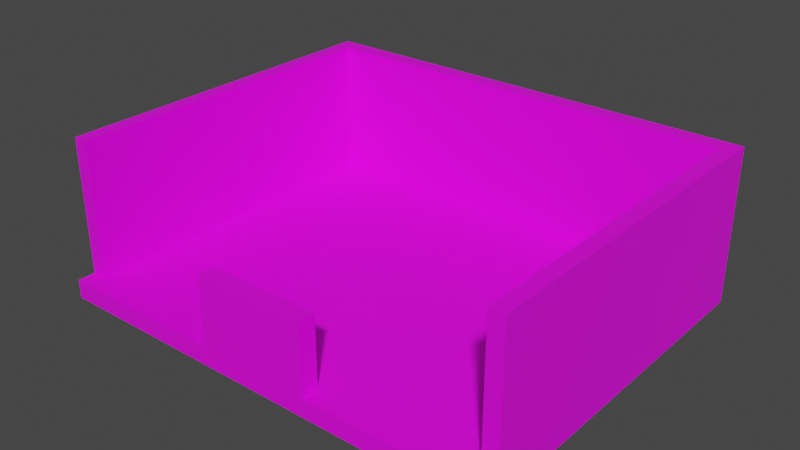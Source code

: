 # Source: Escenario_1_nivel_1.blend  (saved by Blender 3.3.6; exported with 4.5.12 LTS)
import bpy
from mathutils import Matrix  # noqa: F401  (used for matrix-valued properties, if any)

bpy.ops.wm.read_factory_settings(use_empty=True)
scene = bpy.context.scene
scene.name = 'Scene'

# ---- collections
col_collection = bpy.data.collections.new('Collection'); scene.collection.children.link(col_collection)

# ---- images (referenced by path relative to the original .blend; pixels are not part of the script)
import os
ASSET_DIR = os.environ.get("B2B_ASSET_DIR", "")  # directory of the original .blend (textures are referenced by path, not embedded)
HERE = os.path.dirname(os.path.abspath(__file__))  # packed textures are extracted next to this script under _unpacked/

def load_image(name, relpath, width, height, colorspace="sRGB"):
    """Load a texture the original file referenced (path relative to the .blend, or extracted next to this script)."""
    p = next((c for c in (os.path.join(HERE, relpath), os.path.join(ASSET_DIR, relpath)) if relpath and os.path.exists(c)), "")
    if p:
        img = bpy.data.images.load(p, check_existing=True)
        img.name = name
    else:  # same state as the original file: an image datablock whose file is absent (Cycles renders it pink)
        img = bpy.data.images.new(name, width, height)
        img.source = "FILE"
        img.filepath = "//" + (relpath or name)
    img.colorspace_settings.name = colorspace
    return img
img_escenario_1 = load_image('Escenario_1', 'Escenario_color_1.png', 1024, 1024, 'sRGB')

# ---- materials (node trees are filled in below, after node groups)
mat_textura = bpy.data.materials.new('textura')
mat_textura.use_transparent_shadow = False

# ---- material node trees
mat_textura.use_nodes = True; mat_textura.node_tree.nodes.clear()
_N = mat_textura.node_tree.nodes; _L = mat_textura.node_tree.links
n0 = _N.new('ShaderNodeBsdfPrincipled'); n0.name = 'Principled BSDF'; n0.location = (10, 300)
n0.distribution = 'GGX'
n0.subsurface_method = 'RANDOM_WALK_SKIN'
n0.inputs[3].default_value = 1.45
n0.inputs[27].default_value = (0.0, 0.0, 0.0, 1.0)
n0.inputs[28].default_value = 1.0
n1 = _N.new('ShaderNodeOutputMaterial'); n1.name = 'Material Output'; n1.location = (300, 300)
n2 = _N.new('ShaderNodeTexImage'); n2.name = 'Image Texture'; n2.location = (-343, 265)
n2.image = img_escenario_1
_L.new(n0.outputs[0], n1.inputs[0])
_L.new(n2.outputs[0], n0.inputs[0])
n1.is_active_output = True

# ---- world
world_world = bpy.data.worlds.new('World'); scene.world = world_world
world_world.use_nodes = True; world_world.node_tree.nodes.clear()
_N = world_world.node_tree.nodes; _L = world_world.node_tree.links
n0 = _N.new('ShaderNodeOutputWorld'); n0.name = 'World Output'; n0.location = (300, 300)
n1 = _N.new('ShaderNodeBackground'); n1.name = 'Background'; n1.location = (10, 300)
n1.inputs[0].default_value = (0.05088, 0.05088, 0.05088, 1.0)
_L.new(n1.outputs[0], n0.inputs[0])
n0.is_active_output = True
world_world.color = (0.05088, 0.05088, 0.05088)
world_world.use_sun_shadow = False
world_world.sun_shadow_jitter_overblur = 0.0

# ---- meshes
me_cube = bpy.data.meshes.new('Cube')
me_cube.from_pydata([(-1.0, -1.0, -1.0), (-1.0, -1.0, 1.0), (-1.0, 1.0, -1.0), (-1.0, 1.0, 1.0), (1.0, -1.0, -1.0), (1.0, -1.0, 1.0), (1.0, 1.0, -1.0), (1.0, 1.0, 1.0), (0.9343, 1.0, -1.0), (0.9343, 1.0, 1.0), (0.9343, -1.0, -1.0), (0.9343, -1.0, 1.0), (-0.9343, 1.0, -1.0), (-0.9343, -1.0, 1.0), (-0.9343, 1.0, 1.0), (-0.9343, -1.0, -1.0), (-1.0, -0.9054, -1.0), (-1.0, -0.9054, 1.0), (1.0, -0.9054, -1.0), (1.0, -0.9054, 1.0), (0.9343, -0.9054, 1.0), (0.9343, -0.9054, -1.0), (-0.9343, -0.9054, -1.0), (-0.9343, -0.9054, 1.0), (-1.0, 0.9101, 1.0), (1.0, 0.9101, -1.0), (-1.0, 0.9101, -1.0), (1.0, 0.9101, 1.0), (0.9343, 0.9101, 1.0), (0.9343, 0.9101, -1.0), (-0.9343, 0.9101, -1.0), (-0.9343, 0.9101, 1.0), (-1.0, 0.9101, 15.63), (-1.0, 1.0, 15.63), (0.9343, 1.0, 15.63), (1.0, 1.0, 15.63), (-0.9343, 1.0, 15.63), (1.0, 0.9101, 15.63), (1.0, -0.9054, 15.63), (0.9343, 0.9101, 15.63), (0.9343, -0.9054, 15.63), (-0.9343, 0.9101, 15.63), (-0.9343, -0.9054, 15.63), (-1.0, -0.9054, 15.63), (-0.2461, 1.0, 1.0), (0.2463, 1.0, 1.0), (-0.2461, -1.0, -1.0), (0.2463, -1.0, -1.0), (0.2463, 1.0, -1.0), (-0.2461, 1.0, -1.0), (0.2463, -1.0, 1.0), (-0.2461, -1.0, 1.0), (-0.2461, -0.9054, 1.0), (0.2463, -0.9054, 1.0), (0.2463, -0.9054, -1.0), (-0.2461, -0.9054, -1.0), (0.2463, 0.9101, -1.0), (-0.2461, 0.9101, -1.0), (-0.2461, 0.9101, 1.0), (0.2463, 0.9101, 1.0), (-0.2461, 1.0, 15.63), (0.2463, 1.0, 15.63), (-0.2461, 0.9101, 15.63), (0.2463, 0.9101, 15.63), (-1.0, 0.3049, -1.0), (-1.0, -0.3002, -1.0), (1.0, 0.3049, 1.0), (1.0, -0.3002, 1.0), (0.9343, 0.3049, 1.0), (0.9343, -0.3002, 1.0), (0.9343, 0.3049, -1.0), (0.9343, -0.3002, -1.0), (-0.9343, 0.3049, -1.0), (-0.9343, -0.3002, -1.0), (-0.9343, 0.3049, 1.0), (-0.9343, -0.3002, 1.0), (-1.0, -0.3002, 1.0), (-1.0, 0.3049, 1.0), (1.0, -0.3002, -1.0), (1.0, 0.3049, -1.0), (1.0, 0.3049, 15.63), (1.0, -0.3002, 15.63), (0.9343, 0.3049, 15.63), (0.9343, -0.3002, 15.63), (-0.9343, 0.3049, 15.63), (-0.9343, -0.3002, 15.63), (-1.0, -0.3002, 15.63), (-1.0, 0.3049, 15.63), (-0.2461, 0.3049, -1.0), (-0.2461, -0.3002, -1.0), (0.2463, 0.3049, -1.0), (0.2463, -0.3002, -1.0), (0.2463, 0.3049, 1.0), (0.2463, -0.3002, 1.0), (-0.2461, 0.3049, 1.0), (-0.2461, -0.3002, 1.0), (0.9343, 0.9101, 8.317), (0.9343, -0.9054, 8.317), (-0.9343, -0.9054, 8.317), (-0.9343, 0.9101, 8.317), (0.9343, 1.0, 8.317), (1.0, 1.0, 8.317), (-1.0, 1.0, 8.317), (-0.9343, 1.0, 8.317), (1.0, -0.9054, 8.317), (-1.0, 0.9101, 8.317), (-1.0, -0.9054, 8.317), (1.0, 0.9101, 8.317), (-0.2461, 0.9101, 8.317), (0.2463, 0.9101, 8.317), (0.2463, 1.0, 8.317), (-0.2461, 1.0, 8.317), (1.0, -0.3002, 8.317), (1.0, 0.3049, 8.317), (-1.0, 0.3049, 8.317), (-1.0, -0.3002, 8.317), (-0.9343, -0.3002, 8.317), (-0.9343, 0.3049, 8.317), (0.9343, 0.3049, 8.317), (0.9343, -0.3002, 8.317), (0.2463, -1.0, 8.407), (-0.2461, -1.0, 8.407), (-0.2461, -0.9054, 8.407), (0.2463, -0.9054, 8.407), (-0.1905, 1.0, 1.0), (-0.1905, -1.0, -1.0), (-0.1905, 1.0, -1.0), (-0.1905, -1.0, 1.0), (-0.1905, -0.9054, 1.0), (-0.1905, -0.9054, -1.0), (-0.1905, 0.9101, -1.0), (-0.1905, 0.9101, 1.0), (-0.1905, 1.0, 15.63), (-0.1905, 0.9101, 15.63), (-0.1905, 0.3049, 1.0), (-0.1905, -0.3002, 1.0), (-0.1905, 0.3049, -1.0), (-0.1905, -0.3002, -1.0), (-0.1905, 1.0, 8.317), (-0.1905, 0.9101, 8.317), (-0.1905, -1.0, 8.407), (-0.1905, -0.9054, 8.407), (0.1929, 1.0, 1.0), (0.1929, -1.0, -1.0), (0.1929, -0.9054, 1.0), (0.1929, 0.9101, 1.0), (0.1929, 1.0, 15.63), (0.1929, 0.9101, 15.63), (0.1929, 0.3049, 1.0), (0.1929, -0.3002, 1.0), (0.1929, 1.0, 8.317), (0.1929, -0.9054, 8.407), (0.1929, 1.0, -1.0), (0.1929, -1.0, 1.0), (0.1929, -0.9054, -1.0), (0.1929, 0.9101, -1.0), (0.1929, 0.3049, -1.0), (0.1929, -0.3002, -1.0), (0.1929, 0.9101, 8.317), (0.1929, -1.0, 8.407), (0.9343, 0.9101, 7.25), (-0.9343, -0.9054, 7.25), (1.0, 1.0, 7.25), (-0.9343, 1.0, 7.25), (-1.0, -0.9054, 7.25), (1.0, 0.9101, 7.25), (0.9343, -0.9054, 7.25), (-0.9343, 0.9101, 7.25), (0.9343, 1.0, 7.25), (-1.0, 1.0, 7.25), (1.0, -0.9054, 7.25), (-1.0, 0.9101, 7.25), (-0.2461, 0.9101, 7.25), (0.2463, 0.9101, 7.25), (0.2463, 1.0, 7.25), (-0.2461, 1.0, 7.25), (1.0, -0.3002, 7.25), (1.0, 0.3049, 7.25), (-1.0, 0.3049, 7.25), (-1.0, -0.3002, 7.25), (-0.9343, -0.3002, 7.25), (-0.9343, 0.3049, 7.25), (0.9343, 0.3049, 7.25), (0.9343, -0.3002, 7.25), (-0.1905, 0.9101, 7.25), (-0.1905, 1.0, 7.25), (0.1929, 1.0, 7.25), (0.1929, 0.9101, 7.25), (0.2463, -0.9054, 7.274), (0.2463, -1.0, 7.274), (-0.2461, -1.0, 7.274), (-0.2461, -0.9054, 7.274), (-0.1905, -1.0, 7.274), (-0.1905, -0.9054, 7.274), (0.1929, -0.9054, 7.274), (0.1929, -1.0, 7.274), (-1.0, 0.2309, -1.0), (1.0, 0.2309, 1.0), (0.9343, 0.2309, 1.0), (0.9343, 0.2309, -1.0), (-0.9343, 0.2309, -1.0), (-0.9343, 0.2309, 1.0), (-1.0, 0.2309, 1.0), (1.0, 0.2309, -1.0), (1.0, 0.2309, 15.63), (0.9343, 0.2309, 15.63), (-0.9343, 0.2309, 15.63), (-1.0, 0.2309, 15.63), (-0.2461, 0.2309, -1.0), (0.2463, 0.2309, -1.0), (0.2463, 0.2309, 1.0), (-0.2461, 0.2309, 1.0), (0.9343, 0.2309, 8.317), (-0.9343, 0.2309, 8.317), (-1.0, 0.2309, 8.317), (1.0, 0.2309, 8.317), (-0.1905, 0.2309, -1.0), (-0.1905, 0.2309, 1.0), (0.1929, 0.2309, 1.0), (0.1929, 0.2309, -1.0), (1.0, 0.2309, 7.25), (-1.0, 0.2309, 7.25), (-0.9343, 0.2309, 7.25), (0.9343, 0.2309, 7.25), (-1.0, -0.2311, -1.0), (1.0, -0.2311, 1.0), (0.9343, -0.2311, 1.0), (0.9343, -0.2311, -1.0), (-0.9343, -0.2311, -1.0), (-0.9343, -0.2311, 1.0), (1.0, -0.2311, 15.63), (0.9343, -0.2311, 15.63), (-0.9343, -0.2311, 15.63), (-0.2461, -0.2311, -1.0), (0.2463, -0.2311, -1.0), (0.2463, -0.2311, 1.0), (-0.2461, -0.2311, 1.0), (-0.9343, -0.2311, 8.317), (1.0, -0.2311, 8.317), (-0.1905, -0.2311, -1.0), (-0.1905, -0.2311, 1.0), (0.1929, -0.2311, 1.0), (0.1929, -0.2311, -1.0), (1.0, -0.2311, 7.25), (-0.9343, -0.2311, 7.25), (-1.0, -0.2311, 1.0), (1.0, -0.2311, -1.0), (-1.0, -0.2311, 15.63), (0.9343, -0.2311, 8.317), (-1.0, -0.2311, 8.317), (-1.0, -0.2311, 7.25), (0.9343, -0.2311, 7.25)], [], [(26, 24, 3, 2), (8, 9, 7, 6), (18, 19, 5, 4), (15, 13, 1, 0), (21, 18, 4, 10), (23, 17, 1, 13), (19, 20, 11, 5), (54, 21, 10, 47), (4, 5, 11, 10), (48, 45, 9, 8), (2, 3, 14, 12), (16, 22, 15, 0), (52, 23, 13, 51), (46, 51, 13, 15), (95, 75, 23, 52), (65, 73, 22, 16), (91, 71, 21, 54), (97, 104, 38, 40), (103, 102, 33, 36), (71, 78, 18, 21), (78, 67, 19, 18), (0, 1, 17, 16), (6, 7, 27, 25), (8, 6, 25, 29), (101, 100, 34, 35), (119, 97, 40, 83), (48, 8, 29, 56), (2, 12, 30, 26), (117, 99, 41, 84), (64, 77, 24, 26), (81, 83, 40, 38), (85, 86, 43, 42), (36, 33, 32, 41), (35, 34, 39, 37), (60, 36, 41, 62), (102, 105, 32, 33), (106, 98, 42, 43), (107, 101, 35, 37), (111, 103, 36, 60), (115, 106, 43, 86), (109, 96, 39, 63), (113, 107, 37, 80), (99, 108, 62, 41), (158, 109, 63, 147), (100, 110, 61, 34), (138, 111, 60, 132), (34, 61, 63, 39), (132, 60, 62, 133), (12, 49, 57, 30), (152, 48, 56, 155), (73, 89, 55, 22), (157, 91, 54, 154), (69, 93, 53, 20), (135, 95, 52, 128), (10, 11, 50, 47), (125, 127, 51, 46), (20, 53, 50, 11), (189, 188, 123, 120), (12, 14, 44, 49), (152, 142, 45, 48), (22, 55, 46, 15), (154, 54, 47, 143), (131, 58, 94, 134), (240, 236, 95, 135), (28, 59, 92, 68), (226, 235, 93, 69), (155, 56, 90, 156), (242, 234, 91, 157), (30, 57, 88, 72), (228, 233, 89, 73), (104, 112, 81, 38), (215, 113, 80, 204), (105, 114, 87, 32), (249, 115, 86, 247), (41, 32, 87, 84), (232, 247, 86, 85), (37, 39, 82, 80), (230, 231, 83, 81), (16, 17, 76, 65), (196, 202, 77, 64), (98, 116, 85, 42), (213, 117, 84, 206), (96, 118, 82, 39), (248, 119, 83, 231), (25, 27, 66, 79), (246, 225, 67, 78), (29, 25, 79, 70), (227, 246, 78, 71), (56, 29, 70, 90), (234, 227, 71, 91), (26, 30, 72, 64), (224, 228, 73, 65), (58, 31, 74, 94), (236, 229, 75, 95), (251, 183, 119, 248), (160, 182, 118, 96), (222, 181, 117, 213), (161, 180, 116, 98), (250, 179, 115, 249), (171, 178, 114, 105), (220, 177, 113, 215), (170, 176, 112, 104), (185, 175, 111, 138), (168, 174, 110, 100), (187, 173, 109, 158), (167, 172, 108, 99), (177, 165, 107, 113), (173, 160, 96, 109), (179, 164, 106, 115), (175, 163, 103, 111), (165, 162, 101, 107), (164, 161, 98, 106), (169, 171, 105, 102), (181, 167, 99, 117), (183, 166, 97, 119), (162, 168, 100, 101), (163, 169, 102, 103), (166, 170, 104, 97), (141, 122, 121, 140), (191, 190, 121, 122), (193, 191, 122, 141), (195, 189, 120, 159), (190, 192, 140, 121), (194, 193, 141, 151), (151, 141, 140, 159), (172, 184, 139, 108), (186, 185, 138, 150), (233, 239, 137, 89), (57, 130, 136, 88), (241, 240, 135, 149), (145, 131, 134, 148), (55, 129, 125, 46), (49, 44, 124, 126), (143, 153, 127, 125), (149, 135, 128, 144), (89, 137, 129, 55), (49, 126, 130, 57), (146, 132, 133, 147), (150, 138, 132, 146), (108, 139, 133, 62), (110, 150, 146, 61), (61, 146, 147, 63), (93, 149, 144, 53), (47, 50, 153, 143), (59, 145, 148, 92), (235, 241, 149, 93), (174, 186, 150, 110), (123, 151, 159, 120), (188, 194, 151, 123), (192, 195, 159, 140), (184, 187, 158, 139), (239, 242, 157, 137), (130, 155, 156, 136), (129, 154, 143, 125), (126, 124, 142, 152), (137, 157, 154, 129), (126, 152, 155, 130), (139, 158, 147, 133), (131, 145, 187, 184), (45, 142, 186, 174), (142, 124, 185, 186), (58, 131, 184, 172), (20, 19, 170, 166), (14, 3, 169, 163), (7, 9, 168, 162), (69, 20, 166, 183), (74, 31, 167, 181), (3, 24, 171, 169), (17, 23, 161, 164), (27, 7, 162, 165), (44, 14, 163, 175), (76, 17, 164, 179), (59, 28, 160, 173), (66, 27, 165, 177), (31, 58, 172, 167), (145, 59, 173, 187), (9, 45, 174, 168), (124, 44, 175, 185), (19, 67, 176, 170), (197, 66, 177, 220), (24, 77, 178, 171), (245, 76, 179, 250), (23, 75, 180, 161), (201, 74, 181, 222), (28, 68, 182, 160), (226, 69, 183, 251), (127, 153, 195, 192), (53, 144, 194, 188), (144, 128, 193, 194), (51, 127, 192, 190), (153, 50, 189, 195), (128, 52, 191, 193), (52, 51, 190, 191), (50, 53, 188, 189), (68, 198, 223, 182), (229, 201, 222, 244), (77, 202, 221, 178), (225, 197, 220, 243), (136, 156, 219, 216), (92, 148, 218, 210), (148, 134, 217, 218), (88, 136, 216, 208), (243, 220, 215, 238), (178, 221, 214, 114), (244, 222, 213, 237), (182, 223, 212, 118), (94, 74, 201, 211), (64, 72, 200, 196), (90, 70, 199, 209), (70, 79, 203, 199), (79, 66, 197, 203), (118, 212, 205, 82), (237, 213, 206, 232), (224, 245, 202, 196), (80, 82, 205, 204), (84, 87, 207, 206), (114, 214, 207, 87), (238, 215, 204, 230), (72, 88, 208, 200), (156, 90, 209, 219), (68, 92, 210, 198), (134, 94, 211, 217), (112, 238, 230, 81), (65, 76, 245, 224), (116, 237, 232, 85), (180, 244, 237, 116), (176, 243, 238, 112), (67, 225, 243, 176), (75, 229, 244, 180), (198, 226, 251, 223), (202, 245, 250, 221), (216, 219, 242, 239), (210, 218, 241, 235), (218, 217, 240, 241), (208, 216, 239, 233), (221, 250, 249, 214), (223, 251, 248, 212), (211, 201, 229, 236), (196, 200, 228, 224), (209, 199, 227, 234), (199, 203, 246, 227), (203, 197, 225, 246), (212, 248, 231, 205), (204, 205, 231, 230), (206, 207, 247, 232), (214, 249, 247, 207), (200, 208, 233, 228), (219, 209, 234, 242), (198, 210, 235, 226), (217, 211, 236, 240)])
_uv = me_cube.uv_layers.new(name='UVMap')
_uv.uv.foreach_set('vector', [0.5394, 0.3339, 0.5597, 0.3538, 0.5583, 0.3552, 0.5393, 0.3345, 0.5262, 0.3343, 0.505, 0.3536, 0.5041, 0.3526, 0.5258, 0.3341, 0.5258, 0.3211, 0.5071, 0.3023, 0.5094, 0.302, 0.5259, 0.3205, 0.5393, 0.3206, 0.5575, 0.3039, 0.5579, 0.3051, 0.5397, 0.3208, 0.5263, 0.3212, 0.5258, 0.3211, 0.5259, 0.3205, 0.5264, 0.3204, 0.5599, 0.3033, 0.5602, 0.3052, 0.5579, 0.3051, 0.5575, 0.3039, 0.5071, 0.3023, 0.5072, 0.2999, 0.5099, 0.301, 0.5094, 0.302, 0.5306, 0.3209, 0.5263, 0.3212, 0.5264, 0.3204, 0.5306, 0.3202, 0.5259, 0.3205, 0.5094, 0.302, 0.5099, 0.301, 0.5264, 0.3204, 0.5301, 0.3347, 0.5222, 0.3649, 0.505, 0.3536, 0.5262, 0.3343, 0.5393, 0.3345, 0.5583, 0.3552, 0.5575, 0.3559, 0.5389, 0.3346, 0.5399, 0.3214, 0.5393, 0.3214, 0.5393, 0.3206, 0.5397, 0.3208, 0.5483, 0.2824, 0.5599, 0.3033, 0.5575, 0.3039, 0.5449, 0.2833, 0.5353, 0.3203, 0.5449, 0.2833, 0.5575, 0.3039, 0.5393, 0.3206, 0.09226, 0.5297, 0.09226, 0.5419, 0.08046, 0.5419, 0.08046, 0.5297, 0.5401, 0.3256, 0.5396, 0.3256, 0.5393, 0.3214, 0.5399, 0.3214, 0.5305, 0.3253, 0.5259, 0.3252, 0.5263, 0.3212, 0.5306, 0.3209, 0.2027, 0.0747, 0.2027, 0.07655, 0.0744, 0.0809, 0.07434, 0.07867, 0.2036, 0.1561, 0.2036, 0.1579, 0.07505, 0.1565, 0.07509, 0.1543, 0.5259, 0.3252, 0.5254, 0.3251, 0.5258, 0.3211, 0.5263, 0.3212, 0.5254, 0.3251, 0.4962, 0.3177, 0.5071, 0.3023, 0.5258, 0.3211, 0.5397, 0.3208, 0.5579, 0.3051, 0.5602, 0.3052, 0.5399, 0.3214, 0.5258, 0.3341, 0.5041, 0.3526, 0.5031, 0.3514, 0.5257, 0.3336, 0.5262, 0.3343, 0.5258, 0.3341, 0.5257, 0.3336, 0.5262, 0.3336, 0.2036, 0.1161, 0.2036, 0.1179, 0.07509, 0.1193, 0.07508, 0.117, 0.6387, 0.7141, 0.6385, 0.702, 0.7717, 0.703, 0.7716, 0.7141, 0.5301, 0.3347, 0.5262, 0.3343, 0.5262, 0.3336, 0.5302, 0.3341, 0.5393, 0.3345, 0.5389, 0.3346, 0.5389, 0.3339, 0.5394, 0.3339, 0.6281, 0.9134, 0.6283, 0.9255, 0.4951, 0.9246, 0.4951, 0.9136, 0.5399, 0.3301, 0.5692, 0.3371, 0.5597, 0.3538, 0.5394, 0.3339, 0.7193, 0.08606, 0.718, 0.08606, 0.718, 0.07426, 0.7193, 0.07426, 0.7193, 0.27, 0.718, 0.27, 0.718, 0.2582, 0.7193, 0.2582, 0.2582, 0.5129, 0.2582, 0.5116, 0.2599, 0.5116, 0.2599, 0.5129, 0.2582, 0.5506, 0.2582, 0.5494, 0.2599, 0.5494, 0.2599, 0.5506, 0.2582, 0.5251, 0.2582, 0.5129, 0.2599, 0.5129, 0.2599, 0.5251, 0.2036, 0.1579, 0.2036, 0.1601, 0.07502, 0.1587, 0.07505, 0.1565, 0.2027, 0.1973, 0.2026, 0.1992, 0.07426, 0.1949, 0.07434, 0.1927, 0.2036, 0.1139, 0.2036, 0.1161, 0.07508, 0.117, 0.07507, 0.1148, 0.2037, 0.1437, 0.2036, 0.1561, 0.07509, 0.1543, 0.07514, 0.1433, 0.2032, 0.1853, 0.2027, 0.1973, 0.07434, 0.1927, 0.07459, 0.182, 0.6386, 0.527, 0.6383, 0.5145, 0.7713, 0.5157, 0.7713, 0.527, 0.2036, 0.1018, 0.2036, 0.1139, 0.07507, 0.1148, 0.07489, 0.1042, 0.6383, 0.5528, 0.6385, 0.5404, 0.7712, 0.5405, 0.7713, 0.5518, 0.6386, 0.5288, 0.6386, 0.527, 0.7713, 0.527, 0.7712, 0.5293, 0.2036, 0.1179, 0.2037, 0.1303, 0.07516, 0.1303, 0.07509, 0.1193, 0.2037, 0.1418, 0.2037, 0.1437, 0.07514, 0.1433, 0.07516, 0.141, 0.2582, 0.5494, 0.2582, 0.5372, 0.2599, 0.5372, 0.2599, 0.5494, 0.2582, 0.5264, 0.2582, 0.5251, 0.2599, 0.5251, 0.2599, 0.5264, 0.5389, 0.3346, 0.5348, 0.3349, 0.5347, 0.3342, 0.5389, 0.3339, 0.5306, 0.3348, 0.5301, 0.3347, 0.5302, 0.3341, 0.5307, 0.3341, 0.5396, 0.3256, 0.535, 0.3255, 0.5352, 0.321, 0.5393, 0.3214, 0.531, 0.3253, 0.5305, 0.3253, 0.5306, 0.3209, 0.5311, 0.3209, 0.09226, 0.5054, 0.09226, 0.5176, 0.08046, 0.5176, 0.08046, 0.5054, 0.09226, 0.5284, 0.09226, 0.5297, 0.08046, 0.5297, 0.08046, 0.5284, 0.5264, 0.3204, 0.5099, 0.301, 0.5245, 0.2825, 0.5306, 0.3202, 0.5347, 0.3202, 0.5431, 0.2831, 0.5449, 0.2833, 0.5353, 0.3203, 0.5072, 0.2999, 0.5213, 0.2811, 0.5245, 0.2825, 0.5099, 0.301, 0.5361, 0.1079, 0.5329, 0.1076, 0.5365, 0.07579, 0.5386, 0.07783, 0.5389, 0.3346, 0.5575, 0.3559, 0.5393, 0.3656, 0.5348, 0.3349, 0.5306, 0.3348, 0.5234, 0.3652, 0.5222, 0.3649, 0.5301, 0.3347, 0.5393, 0.3214, 0.5352, 0.321, 0.5353, 0.3203, 0.5393, 0.3206, 0.5311, 0.3209, 0.5306, 0.3209, 0.5306, 0.3202, 0.5311, 0.3201, 0.1159, 0.5284, 0.1159, 0.5297, 0.1041, 0.5297, 0.1041, 0.5284, 0.09361, 0.5284, 0.09361, 0.5297, 0.09226, 0.5297, 0.09226, 0.5284, 0.1159, 0.5054, 0.1159, 0.5176, 0.1041, 0.5176, 0.1041, 0.5054, 0.09361, 0.5054, 0.09361, 0.5176, 0.09226, 0.5176, 0.09226, 0.5054, 0.5307, 0.3341, 0.5302, 0.3341, 0.5304, 0.3297, 0.5308, 0.3297, 0.5309, 0.3258, 0.5305, 0.3258, 0.5305, 0.3253, 0.531, 0.3253, 0.5389, 0.3339, 0.5347, 0.3342, 0.5348, 0.3298, 0.5394, 0.33, 0.5396, 0.3261, 0.535, 0.326, 0.535, 0.3255, 0.5396, 0.3256, 0.2027, 0.07655, 0.2033, 0.08873, 0.07466, 0.09154, 0.0744, 0.0809, 0.2035, 0.09985, 0.2036, 0.1018, 0.07489, 0.1042, 0.07486, 0.1019, 0.2036, 0.1601, 0.2036, 0.1722, 0.07486, 0.1694, 0.07502, 0.1587, 0.2033, 0.1834, 0.2032, 0.1853, 0.07459, 0.182, 0.07465, 0.1798, 0.7193, 0.2936, 0.718, 0.2936, 0.718, 0.2818, 0.7193, 0.2818, 0.7193, 0.2713, 0.718, 0.2713, 0.718, 0.27, 0.7193, 0.27, 0.7193, 0.1097, 0.718, 0.1097, 0.718, 0.09786, 0.7193, 0.09786, 0.7193, 0.08741, 0.718, 0.08741, 0.718, 0.08606, 0.7193, 0.08606, 0.5399, 0.3214, 0.5602, 0.3052, 0.5693, 0.3215, 0.5401, 0.3256, 0.54, 0.3295, 0.5695, 0.3358, 0.5692, 0.3371, 0.5399, 0.3301, 0.6283, 0.8884, 0.6281, 0.9004, 0.4951, 0.9005, 0.495, 0.8895, 0.6281, 0.9115, 0.6281, 0.9134, 0.4951, 0.9136, 0.4952, 0.9112, 0.6385, 0.739, 0.6386, 0.727, 0.7716, 0.7271, 0.7717, 0.7381, 0.6387, 0.7159, 0.6387, 0.7141, 0.7716, 0.7141, 0.7716, 0.7164, 0.5257, 0.3336, 0.5031, 0.3514, 0.4952, 0.3335, 0.5253, 0.3297, 0.5253, 0.3257, 0.4959, 0.3189, 0.4962, 0.3177, 0.5254, 0.3251, 0.5262, 0.3336, 0.5257, 0.3336, 0.5253, 0.3297, 0.5258, 0.3296, 0.5258, 0.3257, 0.5253, 0.3257, 0.5254, 0.3251, 0.5259, 0.3252, 0.5302, 0.3341, 0.5262, 0.3336, 0.5258, 0.3296, 0.5304, 0.3297, 0.5305, 0.3258, 0.5258, 0.3257, 0.5259, 0.3252, 0.5305, 0.3253, 0.5394, 0.3339, 0.5389, 0.3339, 0.5394, 0.33, 0.5399, 0.3301, 0.5401, 0.3261, 0.5396, 0.3261, 0.5396, 0.3256, 0.5401, 0.3256, 0.1159, 0.5297, 0.1159, 0.5419, 0.1041, 0.5419, 0.1041, 0.5297, 0.09361, 0.5297, 0.09361, 0.5419, 0.09226, 0.5419, 0.09226, 0.5297, 0.6143, 0.7158, 0.6143, 0.714, 0.6387, 0.7141, 0.6387, 0.7159, 0.6147, 0.7395, 0.6144, 0.7271, 0.6386, 0.727, 0.6385, 0.739, 0.6524, 0.9116, 0.6524, 0.9134, 0.6281, 0.9134, 0.6281, 0.9115, 0.6521, 0.888, 0.6525, 0.9004, 0.6281, 0.9004, 0.6283, 0.8884, 0.2292, 0.1839, 0.2292, 0.1857, 0.2032, 0.1853, 0.2033, 0.1834, 0.2291, 0.1602, 0.2291, 0.1725, 0.2036, 0.1722, 0.2036, 0.1601, 0.2291, 0.09982, 0.2291, 0.1017, 0.2036, 0.1018, 0.2035, 0.09985, 0.2295, 0.07606, 0.2293, 0.08854, 0.2033, 0.08873, 0.2027, 0.07655, 0.2291, 0.142, 0.2291, 0.1438, 0.2037, 0.1437, 0.2037, 0.1418, 0.2292, 0.1178, 0.2292, 0.1304, 0.2037, 0.1303, 0.2036, 0.1179, 0.6139, 0.5287, 0.6139, 0.5269, 0.6386, 0.527, 0.6386, 0.5288, 0.6144, 0.5532, 0.6139, 0.5404, 0.6385, 0.5404, 0.6383, 0.5528, 0.2291, 0.1017, 0.2292, 0.114, 0.2036, 0.1139, 0.2036, 0.1018, 0.6139, 0.5269, 0.6142, 0.5143, 0.6383, 0.5145, 0.6386, 0.527, 0.2292, 0.1857, 0.2295, 0.1983, 0.2027, 0.1973, 0.2032, 0.1853, 0.2291, 0.1438, 0.2292, 0.1564, 0.2036, 0.1561, 0.2037, 0.1437, 0.2292, 0.114, 0.2292, 0.1161, 0.2036, 0.1161, 0.2036, 0.1139, 0.2295, 0.1983, 0.2295, 0.2001, 0.2026, 0.1992, 0.2027, 0.1973, 0.2292, 0.1582, 0.2291, 0.1602, 0.2036, 0.1601, 0.2036, 0.1579, 0.6524, 0.9134, 0.6521, 0.9257, 0.6283, 0.9255, 0.6281, 0.9134, 0.6143, 0.714, 0.6145, 0.7017, 0.6385, 0.702, 0.6387, 0.7141, 0.2292, 0.1161, 0.2292, 0.1178, 0.2036, 0.1179, 0.2036, 0.1161, 0.2292, 0.1564, 0.2292, 0.1582, 0.2036, 0.1579, 0.2036, 0.1561, 0.2295, 0.07426, 0.2295, 0.07606, 0.2027, 0.07655, 0.2027, 0.0747, 0.5554, 0.07501, 0.5581, 0.07667, 0.5555, 0.07897, 0.5538, 0.0781, 0.5575, 0.1092, 0.555, 0.1091, 0.5555, 0.07897, 0.5581, 0.07667, 0.1012, 0.3605, 0.1013, 0.3623, 0.07445, 0.3631, 0.0744, 0.3615, 0.5381, 0.1081, 0.5361, 0.1079, 0.5386, 0.07783, 0.5403, 0.07745, 0.555, 0.1091, 0.5523, 0.109, 0.5538, 0.0781, 0.5555, 0.07897, 0.1013, 0.351, 0.1012, 0.3605, 0.0744, 0.3615, 0.07426, 0.3502, 0.5391, 0.07426, 0.5554, 0.07501, 0.5538, 0.0781, 0.5403, 0.07745, 0.6139, 0.5404, 0.6139, 0.5386, 0.6385, 0.5385, 0.6385, 0.5404, 0.2292, 0.1322, 0.2291, 0.142, 0.2037, 0.1418, 0.2037, 0.1321, 0.535, 0.326, 0.5345, 0.3259, 0.5345, 0.3254, 0.535, 0.3255, 0.5347, 0.3342, 0.5342, 0.3342, 0.5343, 0.3298, 0.5348, 0.3298, 0.09361, 0.5189, 0.09361, 0.5284, 0.09226, 0.5284, 0.09226, 0.5189, 0.1159, 0.5189, 0.1159, 0.5284, 0.1041, 0.5284, 0.1041, 0.5189, 0.5352, 0.321, 0.5346, 0.3209, 0.5347, 0.3202, 0.5353, 0.3203, 0.5348, 0.3349, 0.5393, 0.3656, 0.538, 0.3657, 0.5341, 0.3349, 0.5311, 0.3201, 0.5262, 0.2825, 0.5431, 0.2831, 0.5347, 0.3202, 0.09226, 0.5189, 0.09226, 0.5284, 0.08046, 0.5284, 0.08046, 0.5189, 0.535, 0.3255, 0.5345, 0.3254, 0.5346, 0.3209, 0.5352, 0.321, 0.5348, 0.3349, 0.5341, 0.3349, 0.5342, 0.3342, 0.5347, 0.3342, 0.2582, 0.5359, 0.2582, 0.5264, 0.2599, 0.5264, 0.2599, 0.5359, 0.2037, 0.1321, 0.2037, 0.1418, 0.07516, 0.141, 0.07516, 0.1325, 0.6385, 0.5404, 0.6385, 0.5385, 0.7712, 0.5381, 0.7712, 0.5405, 0.2037, 0.1303, 0.2037, 0.1321, 0.07516, 0.1325, 0.07516, 0.1303, 0.2582, 0.5372, 0.2582, 0.5359, 0.2599, 0.5359, 0.2599, 0.5372, 0.09226, 0.5176, 0.09226, 0.5189, 0.08046, 0.5189, 0.08046, 0.5176, 0.5306, 0.3202, 0.5245, 0.2825, 0.5262, 0.2825, 0.5311, 0.3201, 0.1159, 0.5176, 0.1159, 0.5189, 0.1041, 0.5189, 0.1041, 0.5176, 0.09361, 0.5176, 0.09361, 0.5189, 0.09226, 0.5189, 0.09226, 0.5176, 0.2292, 0.1304, 0.2292, 0.1322, 0.2037, 0.1321, 0.2037, 0.1303, 0.5365, 0.07579, 0.5391, 0.07426, 0.5403, 0.07745, 0.5386, 0.07783, 0.1013, 0.3492, 0.1013, 0.351, 0.07426, 0.3502, 0.0743, 0.3486, 0.5523, 0.109, 0.5381, 0.1081, 0.5403, 0.07745, 0.5538, 0.0781, 0.6139, 0.5386, 0.6139, 0.5287, 0.6386, 0.5288, 0.6385, 0.5385, 0.5345, 0.3259, 0.5309, 0.3258, 0.531, 0.3253, 0.5345, 0.3254, 0.5342, 0.3342, 0.5307, 0.3341, 0.5308, 0.3297, 0.5343, 0.3298, 0.5346, 0.3209, 0.5311, 0.3209, 0.5311, 0.3201, 0.5347, 0.3202, 0.5341, 0.3349, 0.538, 0.3657, 0.5234, 0.3652, 0.5306, 0.3348, 0.5345, 0.3254, 0.531, 0.3253, 0.5311, 0.3209, 0.5346, 0.3209, 0.5341, 0.3349, 0.5306, 0.3348, 0.5307, 0.3341, 0.5342, 0.3342, 0.6385, 0.5385, 0.6386, 0.5288, 0.7712, 0.5293, 0.7712, 0.5381, 0.4952, 0.5386, 0.4952, 0.5294, 0.6139, 0.5287, 0.6139, 0.5386, 0.3459, 0.1307, 0.3459, 0.1327, 0.2292, 0.1322, 0.2292, 0.1304, 0.3459, 0.1327, 0.3459, 0.1418, 0.2291, 0.142, 0.2292, 0.1322, 0.4952, 0.5407, 0.4952, 0.5386, 0.6139, 0.5386, 0.6139, 0.5404, 0.3465, 0.07729, 0.3465, 0.07933, 0.2295, 0.07606, 0.2295, 0.07426, 0.3459, 0.1556, 0.3459, 0.1576, 0.2292, 0.1582, 0.2292, 0.1564, 0.3459, 0.1169, 0.3459, 0.1189, 0.2292, 0.1178, 0.2292, 0.1161, 0.4952, 0.7146, 0.495, 0.703, 0.6145, 0.7017, 0.6143, 0.714, 0.7715, 0.9134, 0.7716, 0.925, 0.6521, 0.9257, 0.6524, 0.9134, 0.3459, 0.1576, 0.346, 0.1597, 0.2291, 0.1602, 0.2292, 0.1582, 0.3465, 0.1952, 0.3465, 0.1972, 0.2295, 0.2001, 0.2295, 0.1983, 0.346, 0.1148, 0.3459, 0.1169, 0.2292, 0.1161, 0.2292, 0.114, 0.3459, 0.1438, 0.3459, 0.1556, 0.2292, 0.1564, 0.2291, 0.1438, 0.3463, 0.1838, 0.3465, 0.1952, 0.2295, 0.1983, 0.2292, 0.1857, 0.4952, 0.5273, 0.495, 0.5155, 0.6142, 0.5143, 0.6139, 0.5269, 0.3461, 0.1035, 0.346, 0.1148, 0.2292, 0.114, 0.2291, 0.1017, 0.4951, 0.5526, 0.4952, 0.5407, 0.6139, 0.5404, 0.6144, 0.5532, 0.4952, 0.5294, 0.4952, 0.5273, 0.6139, 0.5269, 0.6139, 0.5287, 0.3459, 0.1189, 0.3459, 0.1307, 0.2292, 0.1304, 0.2292, 0.1178, 0.3459, 0.1418, 0.3459, 0.1438, 0.2291, 0.1438, 0.2291, 0.142, 0.3465, 0.07933, 0.3463, 0.0907, 0.2293, 0.08854, 0.2295, 0.07606, 0.3461, 0.1014, 0.3461, 0.1035, 0.2291, 0.1017, 0.2291, 0.09982, 0.346, 0.1597, 0.3461, 0.171, 0.2291, 0.1725, 0.2291, 0.1602, 0.3462, 0.1818, 0.3463, 0.1838, 0.2292, 0.1857, 0.2292, 0.1839, 0.7716, 0.8889, 0.7715, 0.9005, 0.6525, 0.9004, 0.6521, 0.888, 0.7715, 0.9114, 0.7715, 0.9134, 0.6524, 0.9134, 0.6524, 0.9116, 0.4952, 0.7391, 0.4952, 0.7275, 0.6144, 0.7271, 0.6147, 0.7395, 0.4952, 0.7166, 0.4952, 0.7146, 0.6143, 0.714, 0.6143, 0.7158, 0.5431, 0.2831, 0.5262, 0.2825, 0.5381, 0.1081, 0.5523, 0.109, 0.2105, 0.3497, 0.2105, 0.3516, 0.1013, 0.351, 0.1013, 0.3492, 0.2105, 0.3516, 0.2105, 0.36, 0.1012, 0.3605, 0.1013, 0.351, 0.5449, 0.2833, 0.5431, 0.2831, 0.5523, 0.109, 0.555, 0.1091, 0.5262, 0.2825, 0.5245, 0.2825, 0.5361, 0.1079, 0.5381, 0.1081, 0.2105, 0.36, 0.2105, 0.3619, 0.1013, 0.3623, 0.1012, 0.3605, 0.5483, 0.2824, 0.5449, 0.2833, 0.555, 0.1091, 0.5575, 0.1092, 0.5245, 0.2825, 0.5213, 0.2811, 0.5329, 0.1076, 0.5361, 0.1079, 0.4952, 0.7275, 0.4952, 0.7255, 0.6143, 0.7253, 0.6144, 0.7271, 0.7715, 0.9025, 0.7715, 0.9114, 0.6524, 0.9116, 0.6525, 0.9022, 0.3461, 0.171, 0.3461, 0.1731, 0.2291, 0.1744, 0.2291, 0.1725, 0.3462, 0.09274, 0.3461, 0.1014, 0.2291, 0.09982, 0.2292, 0.09037, 0.5343, 0.3298, 0.5308, 0.3297, 0.5309, 0.3292, 0.5344, 0.3293, 0.1041, 0.5176, 0.1041, 0.5189, 0.1026, 0.5189, 0.1026, 0.5176, 0.1041, 0.5189, 0.1041, 0.5284, 0.1026, 0.5284, 0.1026, 0.5189, 0.5348, 0.3298, 0.5343, 0.3298, 0.5344, 0.3293, 0.5349, 0.3293, 0.2292, 0.09037, 0.2291, 0.09982, 0.2035, 0.09985, 0.2033, 0.09061, 0.2291, 0.1725, 0.2291, 0.1744, 0.2035, 0.1742, 0.2036, 0.1722, 0.6525, 0.9022, 0.6524, 0.9116, 0.6281, 0.9115, 0.6281, 0.9022, 0.6144, 0.7271, 0.6143, 0.7253, 0.6386, 0.7251, 0.6386, 0.727, 0.1041, 0.5297, 0.1041, 0.5419, 0.1026, 0.5419, 0.1026, 0.5297, 0.5399, 0.3301, 0.5394, 0.33, 0.5395, 0.3295, 0.54, 0.3295, 0.5304, 0.3297, 0.5258, 0.3296, 0.5258, 0.3291, 0.5304, 0.3291, 0.5258, 0.3296, 0.5253, 0.3297, 0.5252, 0.329, 0.5258, 0.3291, 0.5253, 0.3297, 0.4952, 0.3335, 0.495, 0.3322, 0.5252, 0.329, 0.6386, 0.727, 0.6386, 0.7251, 0.7716, 0.7248, 0.7716, 0.7271, 0.6281, 0.9022, 0.6281, 0.9115, 0.4952, 0.9112, 0.4951, 0.9028, 0.5401, 0.3261, 0.5695, 0.3227, 0.5695, 0.3358, 0.54, 0.3295, 0.7193, 0.09786, 0.718, 0.09786, 0.718, 0.09642, 0.7193, 0.09642, 0.7193, 0.2818, 0.718, 0.2818, 0.718, 0.2803, 0.7193, 0.2803, 0.2036, 0.1722, 0.2035, 0.1742, 0.07481, 0.1717, 0.07486, 0.1694, 0.2033, 0.09061, 0.2035, 0.09985, 0.07486, 0.1019, 0.07471, 0.09378, 0.5394, 0.33, 0.5348, 0.3298, 0.5349, 0.3293, 0.5395, 0.3295, 0.5308, 0.3297, 0.5304, 0.3297, 0.5304, 0.3291, 0.5309, 0.3292, 0.1041, 0.5054, 0.1041, 0.5176, 0.1026, 0.5176, 0.1026, 0.5054, 0.1041, 0.5284, 0.1041, 0.5297, 0.1026, 0.5297, 0.1026, 0.5284, 0.2033, 0.08873, 0.2033, 0.09061, 0.07471, 0.09378, 0.07466, 0.09154, 0.5401, 0.3256, 0.5693, 0.3215, 0.5695, 0.3227, 0.5401, 0.3261, 0.6281, 0.9004, 0.6281, 0.9022, 0.4951, 0.9028, 0.4951, 0.9005, 0.6525, 0.9004, 0.6525, 0.9022, 0.6281, 0.9022, 0.6281, 0.9004, 0.2293, 0.08854, 0.2292, 0.09037, 0.2033, 0.09061, 0.2033, 0.08873, 0.3463, 0.0907, 0.3462, 0.09274, 0.2292, 0.09037, 0.2293, 0.08854, 0.7715, 0.9005, 0.7715, 0.9025, 0.6525, 0.9022, 0.6525, 0.9004, 0.4952, 0.7255, 0.4952, 0.7166, 0.6143, 0.7158, 0.6143, 0.7253, 0.3461, 0.1731, 0.3462, 0.1818, 0.2292, 0.1839, 0.2291, 0.1744, 0.5344, 0.3293, 0.5309, 0.3292, 0.5309, 0.3258, 0.5345, 0.3259, 0.1026, 0.5176, 0.1026, 0.5189, 0.09361, 0.5189, 0.09361, 0.5176, 0.1026, 0.5189, 0.1026, 0.5284, 0.09361, 0.5284, 0.09361, 0.5189, 0.5349, 0.3293, 0.5344, 0.3293, 0.5345, 0.3259, 0.535, 0.326, 0.2291, 0.1744, 0.2292, 0.1839, 0.2033, 0.1834, 0.2035, 0.1742, 0.6143, 0.7253, 0.6143, 0.7158, 0.6387, 0.7159, 0.6386, 0.7251, 0.1026, 0.5297, 0.1026, 0.5419, 0.09361, 0.5419, 0.09361, 0.5297, 0.54, 0.3295, 0.5395, 0.3295, 0.5396, 0.3261, 0.5401, 0.3261, 0.5304, 0.3291, 0.5258, 0.3291, 0.5258, 0.3257, 0.5305, 0.3258, 0.5258, 0.3291, 0.5252, 0.329, 0.5253, 0.3257, 0.5258, 0.3257, 0.5252, 0.329, 0.495, 0.3322, 0.4959, 0.3189, 0.5253, 0.3257, 0.6386, 0.7251, 0.6387, 0.7159, 0.7716, 0.7164, 0.7716, 0.7248, 0.7193, 0.09642, 0.718, 0.09642, 0.718, 0.08741, 0.7193, 0.08741, 0.7193, 0.2803, 0.718, 0.2803, 0.718, 0.2713, 0.7193, 0.2713, 0.2035, 0.1742, 0.2033, 0.1834, 0.07465, 0.1798, 0.07481, 0.1717, 0.5395, 0.3295, 0.5349, 0.3293, 0.535, 0.326, 0.5396, 0.3261, 0.5309, 0.3292, 0.5304, 0.3291, 0.5305, 0.3258, 0.5309, 0.3258, 0.1026, 0.5054, 0.1026, 0.5176, 0.09361, 0.5176, 0.09361, 0.5054, 0.1026, 0.5284, 0.1026, 0.5297, 0.09361, 0.5297, 0.09361, 0.5284])
me_cube.materials.append(mat_textura)
me_cube.use_paint_bone_selection = False
me_cube.use_paint_mask = True
me_cube.update()

# ---- objects
ob_sala = bpy.data.objects.new('Sala', me_cube)

# ---- transforms, parenting, visibility, modifiers, constraints
ob_sala.location = (0.0, 1.0, 0.0)
ob_sala.scale = (24.63, 20.0, 1.0)

# ---- collection membership
col_collection.objects.link(ob_sala)

# ---- scene / render settings (as saved in the file)
scene.frame_start = 1; scene.frame_end = 250; scene.frame_set(204)
scene.render.engine = 'BLENDER_EEVEE_NEXT'
scene.cycles.sampling_pattern = 'TABULATED_SOBOL'
scene.cycles.use_light_tree = False
scene.view_settings.view_transform = 'Filmic'
bpy.context.view_layer.update()

# ---- added for rendering (the .blend has no active camera and no usable light): camera, sun
cam_auto = bpy.data.cameras.new('AutoCamera')
cam_auto.lens = 50.0
cam_auto.sensor_width = 36.0
cam_auto.clip_end = 1065.11
ob_auto_camera = bpy.data.objects.new('AutoCamera', cam_auto)
scene.collection.objects.link(ob_auto_camera)
ob_auto_camera.location = (60.6903, -71.8284, 55.8694)
ob_auto_camera.rotation_euler = (1.09748, -7.21219e-08, 0.694738)
scene.camera = ob_auto_camera
light_auto_sun = bpy.data.lights.new('AutoSun', 'SUN')
light_auto_sun.energy = 3.0
light_auto_sun.angle = 0.0523599
ob_auto_sun = bpy.data.objects.new('AutoSun', light_auto_sun)
scene.collection.objects.link(ob_auto_sun)
ob_auto_sun.rotation_euler = (0.872665, 0.174533, 0.523599)
bpy.context.view_layer.update()
